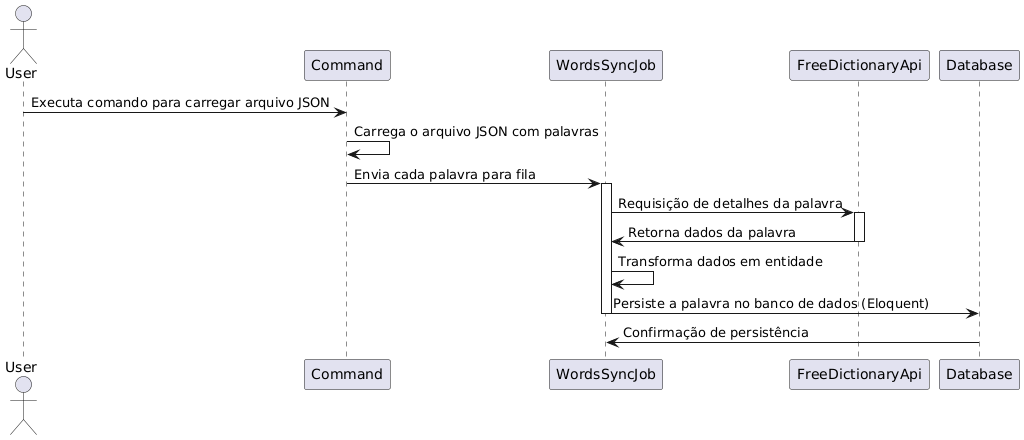

The diagram above was rendered by PlantUML. Its source (embedded in the PNG):
@startuml
actor User
participant Command
participant WordsSyncJob
participant FreeDictionaryApi
participant Database

User -> Command: Executa comando para carregar arquivo JSON
Command -> Command: Carrega o arquivo JSON com palavras
Command -> WordsSyncJob: Envia cada palavra para fila
activate WordsSyncJob

WordsSyncJob -> FreeDictionaryApi: Requisição de detalhes da palavra
activate FreeDictionaryApi
FreeDictionaryApi -> WordsSyncJob: Retorna dados da palavra
deactivate FreeDictionaryApi

WordsSyncJob -> WordsSyncJob: Transforma dados em entidade
WordsSyncJob -> Database: Persiste a palavra no banco de dados (Eloquent)
deactivate WordsSyncJob
Database -> WordsSyncJob: Confirmação de persistência
deactivate Database
@enduml